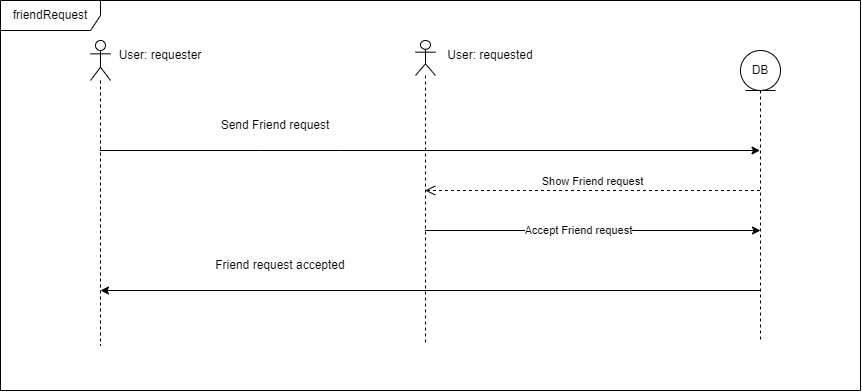

The diagram above was exported from draw.io. Its source (the exported page's mxGraphModel, read from the mxfile embedded in the PNG):
<mxGraphModel dx="1195" dy="637" grid="1" gridSize="10" guides="1" tooltips="1" connect="1" arrows="1" fold="1" page="1" pageScale="1" pageWidth="1169" pageHeight="826" background="none" math="0" shadow="0">
  <root>
    <mxCell id="0" />
    <mxCell id="1" parent="0" />
    <mxCell id="k5S03hE1iE1UOhXLxJwU-45" value="friendRequest" style="shape=umlFrame;whiteSpace=wrap;html=1;width=100;height=30;" vertex="1" parent="1">
      <mxGeometry x="170" y="50" width="860" height="390" as="geometry" />
    </mxCell>
    <mxCell id="k5S03hE1iE1UOhXLxJwU-54" value="" style="endArrow=classic;html=1;rounded=0;" edge="1" parent="1" target="k5S03hE1iE1UOhXLxJwU-58">
      <mxGeometry width="50" height="50" relative="1" as="geometry">
        <mxPoint x="269.5" y="200" as="sourcePoint" />
        <mxPoint x="589.5" y="200" as="targetPoint" />
        <Array as="points">
          <mxPoint x="430" y="200" />
          <mxPoint x="510" y="200" />
        </Array>
      </mxGeometry>
    </mxCell>
    <mxCell id="k5S03hE1iE1UOhXLxJwU-58" value="" style="shape=umlLifeline;participant=umlEntity;perimeter=lifelinePerimeter;whiteSpace=wrap;html=1;container=1;collapsible=0;recursiveResize=0;verticalAlign=top;spacingTop=36;outlineConnect=0;" vertex="1" parent="1">
      <mxGeometry x="910" y="100" width="40" height="290" as="geometry" />
    </mxCell>
    <mxCell id="k5S03hE1iE1UOhXLxJwU-61" value="DB" style="text;html=1;strokeColor=none;fillColor=none;align=center;verticalAlign=middle;whiteSpace=wrap;rounded=0;" vertex="1" parent="k5S03hE1iE1UOhXLxJwU-58">
      <mxGeometry width="40" height="40" as="geometry" />
    </mxCell>
    <mxCell id="k5S03hE1iE1UOhXLxJwU-59" value="" style="shape=umlLifeline;participant=umlActor;perimeter=lifelinePerimeter;whiteSpace=wrap;html=1;container=1;collapsible=0;recursiveResize=0;verticalAlign=top;spacingTop=36;outlineConnect=0;" vertex="1" parent="1">
      <mxGeometry x="260" y="90" width="20" height="305" as="geometry" />
    </mxCell>
    <mxCell id="k5S03hE1iE1UOhXLxJwU-60" value="" style="shape=umlLifeline;participant=umlActor;perimeter=lifelinePerimeter;whiteSpace=wrap;html=1;container=1;collapsible=0;recursiveResize=0;verticalAlign=top;spacingTop=36;outlineConnect=0;size=35;" vertex="1" parent="1">
      <mxGeometry x="585" y="90" width="20" height="305" as="geometry" />
    </mxCell>
    <mxCell id="k5S03hE1iE1UOhXLxJwU-66" value="Show Friend request" style="html=1;verticalAlign=bottom;endArrow=open;dashed=1;endSize=8;rounded=0;" edge="1" parent="1" source="k5S03hE1iE1UOhXLxJwU-58" target="k5S03hE1iE1UOhXLxJwU-60">
      <mxGeometry relative="1" as="geometry">
        <mxPoint x="770" y="190" as="sourcePoint" />
        <mxPoint x="690" y="190" as="targetPoint" />
        <Array as="points">
          <mxPoint x="720" y="240" />
        </Array>
      </mxGeometry>
    </mxCell>
    <mxCell id="k5S03hE1iE1UOhXLxJwU-67" value="Send Friend request" style="text;html=1;strokeColor=none;fillColor=none;align=center;verticalAlign=middle;whiteSpace=wrap;rounded=0;" vertex="1" parent="1">
      <mxGeometry x="380" y="160" width="130" height="30" as="geometry" />
    </mxCell>
    <mxCell id="k5S03hE1iE1UOhXLxJwU-68" value="" style="endArrow=classic;html=1;rounded=0;" edge="1" parent="1" source="k5S03hE1iE1UOhXLxJwU-60">
      <mxGeometry width="50" height="50" relative="1" as="geometry">
        <mxPoint x="590" y="280" as="sourcePoint" />
        <mxPoint x="930" y="280" as="targetPoint" />
        <Array as="points" />
      </mxGeometry>
    </mxCell>
    <mxCell id="k5S03hE1iE1UOhXLxJwU-69" value="Accept Friend request" style="edgeLabel;html=1;align=center;verticalAlign=middle;resizable=0;points=[];" vertex="1" connectable="0" parent="k5S03hE1iE1UOhXLxJwU-68">
      <mxGeometry x="-0.0926" relative="1" as="geometry">
        <mxPoint as="offset" />
      </mxGeometry>
    </mxCell>
    <mxCell id="k5S03hE1iE1UOhXLxJwU-71" value="" style="endArrow=classic;html=1;rounded=0;" edge="1" parent="1">
      <mxGeometry width="50" height="50" relative="1" as="geometry">
        <mxPoint x="930" y="340" as="sourcePoint" />
        <mxPoint x="270" y="340" as="targetPoint" />
        <Array as="points">
          <mxPoint x="510.5" y="340" />
          <mxPoint x="430.5" y="340" />
        </Array>
      </mxGeometry>
    </mxCell>
    <mxCell id="k5S03hE1iE1UOhXLxJwU-72" value="Friend request accepted" style="text;html=1;strokeColor=none;fillColor=none;align=center;verticalAlign=middle;whiteSpace=wrap;rounded=0;" vertex="1" parent="1">
      <mxGeometry x="380" y="300" width="140" height="30" as="geometry" />
    </mxCell>
    <mxCell id="k5S03hE1iE1UOhXLxJwU-73" value="User: requester" style="text;html=1;strokeColor=none;fillColor=none;align=center;verticalAlign=middle;whiteSpace=wrap;rounded=0;" vertex="1" parent="1">
      <mxGeometry x="280" y="90" width="100" height="30" as="geometry" />
    </mxCell>
    <mxCell id="k5S03hE1iE1UOhXLxJwU-74" value="User: requested" style="text;html=1;strokeColor=none;fillColor=none;align=center;verticalAlign=middle;whiteSpace=wrap;rounded=0;" vertex="1" parent="1">
      <mxGeometry x="610" y="90" width="100" height="30" as="geometry" />
    </mxCell>
  </root>
</mxGraphModel>